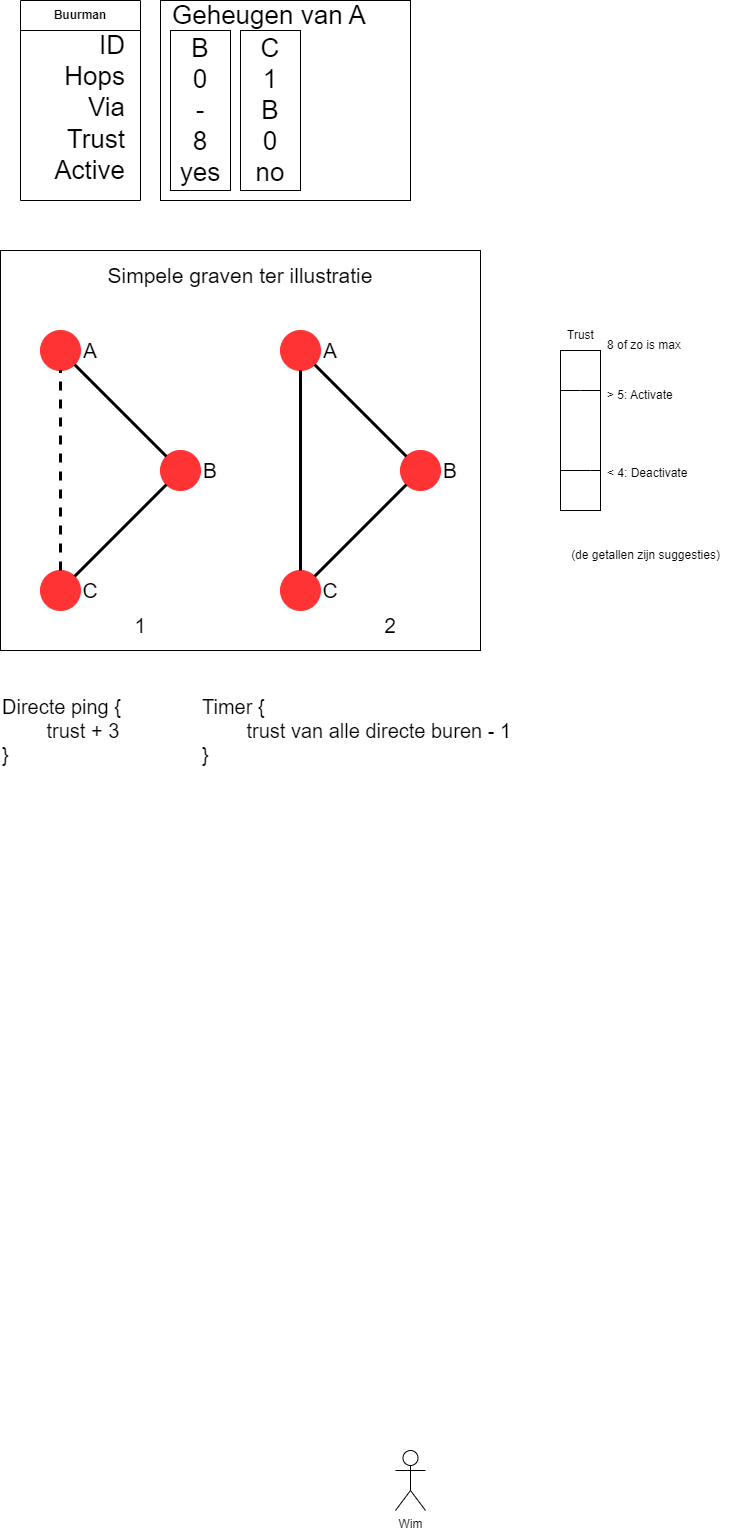

The diagram above was exported from draw.io. Its source (the exported page's mxGraphModel, read from the mxfile embedded in the PNG):
<mxGraphModel dx="732" dy="416" grid="1" gridSize="10" guides="1" tooltips="1" connect="1" arrows="1" fold="1" page="1" pageScale="1" pageWidth="850" pageHeight="1100" math="0" shadow="0">
  <root>
    <mxCell id="0" />
    <mxCell id="1" parent="0" />
    <mxCell id="pCzGgjsvBvp2MdH893GU-30" value="" style="rounded=0;whiteSpace=wrap;html=1;" parent="1" vertex="1">
      <mxGeometry x="80" y="420" width="480" height="400" as="geometry" />
    </mxCell>
    <mxCell id="pCzGgjsvBvp2MdH893GU-28" value="" style="group" parent="1" connectable="0" vertex="1">
      <mxGeometry x="360" y="500" width="180" height="280" as="geometry" />
    </mxCell>
    <mxCell id="pCzGgjsvBvp2MdH893GU-2" value="" style="ellipse;whiteSpace=wrap;html=1;fillColor=#FF3333;fontColor=#333333;strokeColor=#FF3333;fillStyle=solid;" parent="pCzGgjsvBvp2MdH893GU-28" vertex="1">
      <mxGeometry y="240" width="40" height="40" as="geometry" />
    </mxCell>
    <mxCell id="pCzGgjsvBvp2MdH893GU-1" value="" style="ellipse;whiteSpace=wrap;html=1;fillColor=#FF3333;fontColor=#333333;strokeColor=#FF3333;fillStyle=solid;" parent="pCzGgjsvBvp2MdH893GU-28" vertex="1">
      <mxGeometry width="40" height="40" as="geometry" />
    </mxCell>
    <mxCell id="pCzGgjsvBvp2MdH893GU-3" value="" style="ellipse;whiteSpace=wrap;html=1;fillColor=#FF3333;fontColor=#333333;strokeColor=#FF3333;fillStyle=solid;" parent="pCzGgjsvBvp2MdH893GU-28" vertex="1">
      <mxGeometry x="120" y="120" width="40" height="40" as="geometry" />
    </mxCell>
    <mxCell id="pCzGgjsvBvp2MdH893GU-4" style="rounded=0;orthogonalLoop=1;jettySize=auto;html=1;exitX=1;exitY=1;exitDx=0;exitDy=0;entryX=0;entryY=0;entryDx=0;entryDy=0;endArrow=none;endFill=0;strokeWidth=3;" parent="pCzGgjsvBvp2MdH893GU-28" source="pCzGgjsvBvp2MdH893GU-1" target="pCzGgjsvBvp2MdH893GU-3" edge="1">
      <mxGeometry relative="1" as="geometry" />
    </mxCell>
    <mxCell id="pCzGgjsvBvp2MdH893GU-5" style="rounded=0;orthogonalLoop=1;jettySize=auto;html=1;exitX=0;exitY=1;exitDx=0;exitDy=0;entryX=1;entryY=0;entryDx=0;entryDy=0;endArrow=none;endFill=0;strokeWidth=3;" parent="pCzGgjsvBvp2MdH893GU-28" source="pCzGgjsvBvp2MdH893GU-3" target="pCzGgjsvBvp2MdH893GU-2" edge="1">
      <mxGeometry relative="1" as="geometry" />
    </mxCell>
    <mxCell id="pCzGgjsvBvp2MdH893GU-6" style="rounded=0;orthogonalLoop=1;jettySize=auto;html=1;exitX=0.5;exitY=0;exitDx=0;exitDy=0;entryX=0.5;entryY=1;entryDx=0;entryDy=0;endArrow=none;endFill=0;strokeWidth=3;" parent="pCzGgjsvBvp2MdH893GU-28" source="pCzGgjsvBvp2MdH893GU-2" target="pCzGgjsvBvp2MdH893GU-1" edge="1">
      <mxGeometry relative="1" as="geometry" />
    </mxCell>
    <mxCell id="pCzGgjsvBvp2MdH893GU-7" value="A" style="text;html=1;strokeColor=none;fillColor=none;align=center;verticalAlign=middle;whiteSpace=wrap;rounded=0;fontSize=21;" parent="pCzGgjsvBvp2MdH893GU-28" vertex="1">
      <mxGeometry x="40" y="5" width="20" height="30" as="geometry" />
    </mxCell>
    <mxCell id="pCzGgjsvBvp2MdH893GU-8" value="B" style="text;html=1;strokeColor=none;fillColor=none;align=center;verticalAlign=middle;whiteSpace=wrap;rounded=0;fontSize=21;" parent="pCzGgjsvBvp2MdH893GU-28" vertex="1">
      <mxGeometry x="160" y="125" width="20" height="30" as="geometry" />
    </mxCell>
    <mxCell id="pCzGgjsvBvp2MdH893GU-9" value="C" style="text;html=1;strokeColor=none;fillColor=none;align=center;verticalAlign=middle;whiteSpace=wrap;rounded=0;fontSize=21;" parent="pCzGgjsvBvp2MdH893GU-28" vertex="1">
      <mxGeometry x="40" y="245" width="20" height="30" as="geometry" />
    </mxCell>
    <mxCell id="pCzGgjsvBvp2MdH893GU-31" value="Simpele graven ter illustratie" style="text;html=1;strokeColor=none;fillColor=none;align=center;verticalAlign=middle;whiteSpace=wrap;rounded=0;fontSize=21;" parent="1" vertex="1">
      <mxGeometry x="165" y="430" width="310" height="30" as="geometry" />
    </mxCell>
    <mxCell id="t0WUZLfQITxEnVHqPc8O-11" value="" style="rounded=0;whiteSpace=wrap;html=1;" parent="1" vertex="1">
      <mxGeometry x="240" y="170" width="250" height="200" as="geometry" />
    </mxCell>
    <mxCell id="t0WUZLfQITxEnVHqPc8O-2" value="Buurman" style="swimlane;whiteSpace=wrap;html=1;startSize=30;" parent="1" vertex="1">
      <mxGeometry x="100" y="170" width="120" height="200" as="geometry">
        <mxRectangle x="70" y="130" width="90" height="30" as="alternateBounds" />
      </mxGeometry>
    </mxCell>
    <mxCell id="t0WUZLfQITxEnVHqPc8O-3" value="ID&lt;br style=&quot;font-size: 26px;&quot;&gt;Hops&lt;br style=&quot;font-size: 26px;&quot;&gt;Via&lt;br style=&quot;font-size: 26px;&quot;&gt;Trust&lt;br&gt;Active" style="text;html=1;strokeColor=none;fillColor=none;spacing=5;spacingTop=-20;whiteSpace=wrap;overflow=hidden;rounded=0;fontSize=26;align=right;" parent="t0WUZLfQITxEnVHqPc8O-2" vertex="1">
      <mxGeometry x="10" y="40" width="100" height="150" as="geometry" />
    </mxCell>
    <mxCell id="t0WUZLfQITxEnVHqPc8O-4" value="C&lt;br style=&quot;font-size: 26px;&quot;&gt;1&lt;br style=&quot;font-size: 26px;&quot;&gt;B&lt;br&gt;&lt;div&gt;0&lt;/div&gt;&lt;div&gt;no&lt;/div&gt;" style="rounded=0;whiteSpace=wrap;html=1;fontSize=26;" parent="1" vertex="1">
      <mxGeometry x="320" y="200" width="60" height="160" as="geometry" />
    </mxCell>
    <mxCell id="t0WUZLfQITxEnVHqPc8O-5" value="Geheugen van A" style="text;html=1;strokeColor=none;fillColor=none;align=left;verticalAlign=middle;whiteSpace=wrap;rounded=0;fontSize=26;" parent="1" vertex="1">
      <mxGeometry x="250" y="170" width="240" height="30" as="geometry" />
    </mxCell>
    <mxCell id="t0WUZLfQITxEnVHqPc8O-7" value="B&lt;br&gt;0&lt;br&gt;-&lt;br&gt;8&lt;br&gt;yes" style="rounded=0;whiteSpace=wrap;html=1;fontSize=26;" parent="1" vertex="1">
      <mxGeometry x="250" y="200" width="60" height="160" as="geometry" />
    </mxCell>
    <mxCell id="pCzGgjsvBvp2MdH893GU-29" value="" style="group" parent="1" connectable="0" vertex="1">
      <mxGeometry x="120" y="500" width="180" height="280" as="geometry" />
    </mxCell>
    <mxCell id="pCzGgjsvBvp2MdH893GU-19" value="" style="ellipse;whiteSpace=wrap;html=1;fillColor=#FF3333;fontColor=#333333;strokeColor=#FF3333;fillStyle=solid;" parent="pCzGgjsvBvp2MdH893GU-29" vertex="1">
      <mxGeometry y="240" width="40" height="40" as="geometry" />
    </mxCell>
    <mxCell id="pCzGgjsvBvp2MdH893GU-20" value="" style="ellipse;whiteSpace=wrap;html=1;fillColor=#FF3333;fontColor=#333333;strokeColor=#FF3333;fillStyle=solid;" parent="pCzGgjsvBvp2MdH893GU-29" vertex="1">
      <mxGeometry width="40" height="40" as="geometry" />
    </mxCell>
    <mxCell id="pCzGgjsvBvp2MdH893GU-21" value="" style="ellipse;whiteSpace=wrap;html=1;fillColor=#FF3333;fontColor=#333333;strokeColor=#FF3333;fillStyle=solid;" parent="pCzGgjsvBvp2MdH893GU-29" vertex="1">
      <mxGeometry x="120" y="120" width="40" height="40" as="geometry" />
    </mxCell>
    <mxCell id="pCzGgjsvBvp2MdH893GU-22" style="rounded=0;orthogonalLoop=1;jettySize=auto;html=1;exitX=1;exitY=1;exitDx=0;exitDy=0;entryX=0;entryY=0;entryDx=0;entryDy=0;endArrow=none;endFill=0;strokeWidth=3;" parent="pCzGgjsvBvp2MdH893GU-29" source="pCzGgjsvBvp2MdH893GU-20" target="pCzGgjsvBvp2MdH893GU-21" edge="1">
      <mxGeometry relative="1" as="geometry" />
    </mxCell>
    <mxCell id="pCzGgjsvBvp2MdH893GU-23" style="rounded=0;orthogonalLoop=1;jettySize=auto;html=1;exitX=0;exitY=1;exitDx=0;exitDy=0;entryX=1;entryY=0;entryDx=0;entryDy=0;endArrow=none;endFill=0;strokeWidth=3;" parent="pCzGgjsvBvp2MdH893GU-29" source="pCzGgjsvBvp2MdH893GU-21" target="pCzGgjsvBvp2MdH893GU-19" edge="1">
      <mxGeometry relative="1" as="geometry" />
    </mxCell>
    <mxCell id="pCzGgjsvBvp2MdH893GU-24" style="rounded=0;orthogonalLoop=1;jettySize=auto;html=1;exitX=0.5;exitY=0;exitDx=0;exitDy=0;entryX=0.5;entryY=1;entryDx=0;entryDy=0;endArrow=none;endFill=0;strokeWidth=3;dashed=1;" parent="pCzGgjsvBvp2MdH893GU-29" source="pCzGgjsvBvp2MdH893GU-19" target="pCzGgjsvBvp2MdH893GU-20" edge="1">
      <mxGeometry relative="1" as="geometry" />
    </mxCell>
    <mxCell id="pCzGgjsvBvp2MdH893GU-25" value="A" style="text;html=1;strokeColor=none;fillColor=none;align=center;verticalAlign=middle;whiteSpace=wrap;rounded=0;fontSize=21;" parent="pCzGgjsvBvp2MdH893GU-29" vertex="1">
      <mxGeometry x="40" y="5" width="20" height="30" as="geometry" />
    </mxCell>
    <mxCell id="pCzGgjsvBvp2MdH893GU-26" value="B" style="text;html=1;strokeColor=none;fillColor=none;align=center;verticalAlign=middle;whiteSpace=wrap;rounded=0;fontSize=21;" parent="pCzGgjsvBvp2MdH893GU-29" vertex="1">
      <mxGeometry x="160" y="125" width="20" height="30" as="geometry" />
    </mxCell>
    <mxCell id="pCzGgjsvBvp2MdH893GU-27" value="C" style="text;html=1;strokeColor=none;fillColor=none;align=center;verticalAlign=middle;whiteSpace=wrap;rounded=0;fontSize=21;" parent="pCzGgjsvBvp2MdH893GU-29" vertex="1">
      <mxGeometry x="40" y="245" width="20" height="30" as="geometry" />
    </mxCell>
    <mxCell id="pCzGgjsvBvp2MdH893GU-33" value="1" style="text;html=1;strokeColor=none;fillColor=none;align=center;verticalAlign=middle;whiteSpace=wrap;rounded=0;fontSize=21;" parent="1" vertex="1">
      <mxGeometry x="210" y="780" width="20" height="30" as="geometry" />
    </mxCell>
    <mxCell id="pCzGgjsvBvp2MdH893GU-34" value="2" style="text;html=1;strokeColor=none;fillColor=none;align=center;verticalAlign=middle;whiteSpace=wrap;rounded=0;fontSize=21;" parent="1" vertex="1">
      <mxGeometry x="460" y="780" width="20" height="30" as="geometry" />
    </mxCell>
    <mxCell id="t0WUZLfQITxEnVHqPc8O-12" value="Directe ping {&lt;br&gt;&lt;div style=&quot;&quot;&gt;&lt;span style=&quot;background-color: initial; white-space-collapse: preserve;&quot;&gt;&#09;&lt;/span&gt;&lt;span style=&quot;background-color: initial;&quot;&gt;trust + 3&lt;/span&gt;&lt;br&gt;&lt;/div&gt;&lt;div style=&quot;&quot;&gt;&lt;span style=&quot;background-color: initial;&quot;&gt;}&lt;/span&gt;&lt;/div&gt;" style="text;html=1;align=left;verticalAlign=middle;resizable=0;points=[];autosize=1;strokeColor=none;fillColor=none;fontSize=20;" parent="1" vertex="1">
      <mxGeometry x="80" y="855" width="140" height="90" as="geometry" />
    </mxCell>
    <mxCell id="t0WUZLfQITxEnVHqPc8O-13" value="" style="rounded=0;whiteSpace=wrap;html=1;" parent="1" vertex="1">
      <mxGeometry x="640" y="520" width="40" height="160" as="geometry" />
    </mxCell>
    <mxCell id="t0WUZLfQITxEnVHqPc8O-15" style="edgeStyle=orthogonalEdgeStyle;rounded=0;orthogonalLoop=1;jettySize=auto;html=1;exitX=0;exitY=0.25;exitDx=0;exitDy=0;entryX=1;entryY=0.25;entryDx=0;entryDy=0;endArrow=none;endFill=0;" parent="1" source="t0WUZLfQITxEnVHqPc8O-13" target="t0WUZLfQITxEnVHqPc8O-13" edge="1">
      <mxGeometry relative="1" as="geometry">
        <Array as="points">
          <mxPoint x="660" y="560" />
          <mxPoint x="660" y="560" />
        </Array>
      </mxGeometry>
    </mxCell>
    <mxCell id="t0WUZLfQITxEnVHqPc8O-17" value="Timer {&lt;br&gt;&lt;span style=&quot;white-space: pre;&quot;&gt;&#09;&lt;/span&gt;trust van alle directe buren - 1&lt;br&gt;}" style="text;html=1;align=left;verticalAlign=middle;resizable=0;points=[];autosize=1;strokeColor=none;fillColor=none;fontSize=20;" parent="1" vertex="1">
      <mxGeometry x="280" y="855" width="330" height="90" as="geometry" />
    </mxCell>
    <mxCell id="pCzGgjsvBvp2MdH893GU-37" style="edgeStyle=orthogonalEdgeStyle;rounded=0;orthogonalLoop=1;jettySize=auto;html=1;exitX=0;exitY=0.75;exitDx=0;exitDy=0;entryX=1;entryY=0.75;entryDx=0;entryDy=0;endArrow=none;endFill=0;" parent="1" source="t0WUZLfQITxEnVHqPc8O-13" target="t0WUZLfQITxEnVHqPc8O-13" edge="1">
      <mxGeometry relative="1" as="geometry">
        <Array as="points">
          <mxPoint x="670" y="640" />
          <mxPoint x="670" y="640" />
        </Array>
      </mxGeometry>
    </mxCell>
    <mxCell id="t0WUZLfQITxEnVHqPc8O-18" value="Trust" style="text;html=1;align=center;verticalAlign=middle;resizable=0;points=[];autosize=1;strokeColor=none;fillColor=none;" parent="1" vertex="1">
      <mxGeometry x="635" y="490" width="50" height="30" as="geometry" />
    </mxCell>
    <mxCell id="t0WUZLfQITxEnVHqPc8O-19" value="&amp;gt; 5: Activate" style="text;html=1;align=left;verticalAlign=middle;resizable=0;points=[];autosize=1;strokeColor=none;fillColor=none;" parent="1" vertex="1">
      <mxGeometry x="685" y="550" width="90" height="30" as="geometry" />
    </mxCell>
    <mxCell id="t0WUZLfQITxEnVHqPc8O-20" value="8 of zo is max" style="text;html=1;align=left;verticalAlign=middle;resizable=0;points=[];autosize=1;strokeColor=none;fillColor=none;" parent="1" vertex="1">
      <mxGeometry x="685" y="500" width="100" height="30" as="geometry" />
    </mxCell>
    <mxCell id="t0WUZLfQITxEnVHqPc8O-21" value="&amp;lt; 4: Deactivate" style="text;html=1;align=left;verticalAlign=middle;resizable=0;points=[];autosize=1;strokeColor=none;fillColor=none;" parent="1" vertex="1">
      <mxGeometry x="685" y="628" width="100" height="30" as="geometry" />
    </mxCell>
    <mxCell id="t0WUZLfQITxEnVHqPc8O-22" value="(de getallen zijn suggesties)" style="text;html=1;align=center;verticalAlign=middle;resizable=0;points=[];autosize=1;strokeColor=none;fillColor=none;" parent="1" vertex="1">
      <mxGeometry x="640" y="710" width="170" height="30" as="geometry" />
    </mxCell>
    <mxCell id="B-T-9fRtbmpA5mU_qLFl-1" value="Wim" style="shape=umlActor;verticalLabelPosition=bottom;verticalAlign=top;html=1;outlineConnect=0;" parent="1" vertex="1">
      <mxGeometry x="475" y="1620" width="30" height="60" as="geometry" />
    </mxCell>
  </root>
</mxGraphModel>